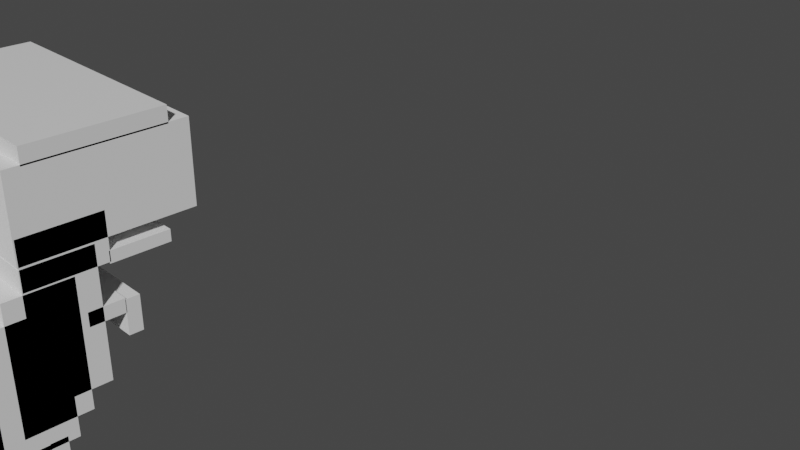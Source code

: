 # Source: T-Res_notRespassYet_.blend  (saved by Blender 3.0.42; exported with 4.5.12 LTS)
import bpy
from mathutils import Matrix  # noqa: F401  (used for matrix-valued properties, if any)

bpy.ops.wm.read_factory_settings(use_empty=True)
scene = bpy.context.scene
scene.name = 'Scene'

# ---- collections
col_collection = bpy.data.collections.new('Collection'); scene.collection.children.link(col_collection)

# ---- materials (node trees are filled in below, after node groups)
mat_material = bpy.data.materials.new('Material')
mat_material.alpha_threshold = 0.0
mat_material.use_transparent_shadow = False
mat_material.line_color = (0.0, 0.0, 0.0, 1.0)

# ---- material node trees
mat_material.use_nodes = True; mat_material.node_tree.nodes.clear()
_N = mat_material.node_tree.nodes; _L = mat_material.node_tree.links
n0 = _N.new('ShaderNodeOutputMaterial'); n0.name = 'Material Output'; n0.location = (300, 300)
n1 = _N.new('ShaderNodeBsdfPrincipled'); n1.name = 'Principled BSDF'; n1.location = (10, 300)
n1.distribution = 'GGX'
n1.subsurface_method = 'RANDOM_WALK_SKIN'
n1.inputs[2].default_value = 0.4
n1.inputs[3].default_value = 1.45
n1.inputs[27].default_value = (0.0, 0.0, 0.0, 1.0)
n1.inputs[28].default_value = 1.0
_L.new(n1.outputs[0], n0.inputs[0])
n0.is_active_output = True

# ---- world
world_world = bpy.data.worlds.new('World'); scene.world = world_world
world_world.use_nodes = True; world_world.node_tree.nodes.clear()
_N = world_world.node_tree.nodes; _L = world_world.node_tree.links
n0 = _N.new('ShaderNodeOutputWorld'); n0.name = 'World Output'; n0.location = (300, 300)
n1 = _N.new('ShaderNodeBackground'); n1.name = 'Background'; n1.location = (10, 300)
n1.inputs[0].default_value = (0.05088, 0.05088, 0.05088, 1.0)
_L.new(n1.outputs[0], n0.inputs[0])
n0.is_active_output = True
world_world.color = (0.05088, 0.05088, 0.05088)
world_world.use_sun_shadow = False
world_world.sun_shadow_jitter_overblur = 0.0

# ---- cameras
cam_camera = bpy.data.cameras.new('Camera')
cam_camera.clip_end = 100.0
cam_camera.ortho_scale = 7.314

# ---- meshes
me_cube = bpy.data.meshes.new('Cube')
me_cube.from_pydata([(1.0, 1.0, 1.0), (1.0, 1.0, -1.0), (1.0, -1.0, 1.0), (1.0, -1.0, -1.0), (-1.0, 1.0, 1.0), (-1.0, 1.0, -1.0), (-1.0, -1.0, 1.0), (-1.0, -1.0, -1.0)], [], [(0, 4, 6, 2), (3, 2, 6, 7), (7, 6, 4, 5), (5, 1, 3, 7), (1, 0, 2, 3), (5, 4, 0, 1)])
_uv = me_cube.uv_layers.new(name='UVMap')
_uv.uv.foreach_set('vector', [0.625, 0.5, 0.875, 0.5, 0.875, 0.75, 0.625, 0.75, 0.375, 0.75, 0.625, 0.75, 0.625, 1.0, 0.375, 1.0, 0.375, 0.0, 0.625, 0.0, 0.625, 0.25, 0.375, 0.25, 0.125, 0.5, 0.375, 0.5, 0.375, 0.75, 0.125, 0.75, 0.375, 0.5, 0.625, 0.5, 0.625, 0.75, 0.375, 0.75, 0.375, 0.25, 0.625, 0.25, 0.625, 0.5, 0.375, 0.5])
me_cube.materials.append(mat_material)
me_cube.use_remesh_preserve_volume = False
me_cube.use_remesh_preserve_attributes = False
me_cube.use_mirror_vertex_groups = False
me_cube.update()
me_cube_002 = bpy.data.meshes.new('Cube.002')
me_cube_002.from_pydata([(1.0, 1.0, 1.0), (1.0, 1.0, -1.0), (1.0, -1.0, 1.0), (1.0, -1.0, -1.0), (-1.0, 1.0, 1.0), (-1.0, 1.0, -1.0), (-1.0, -1.0, 1.0), (-1.0, -1.0, -1.0)], [], [(0, 4, 6, 2), (3, 2, 6, 7), (7, 6, 4, 5), (5, 1, 3, 7), (1, 0, 2, 3), (5, 4, 0, 1)])
_uv = me_cube_002.uv_layers.new(name='UVMap')
_uv.uv.foreach_set('vector', [0.625, 0.5, 0.875, 0.5, 0.875, 0.75, 0.625, 0.75, 0.375, 0.75, 0.625, 0.75, 0.625, 1.0, 0.375, 1.0, 0.375, 0.0, 0.625, 0.0, 0.625, 0.25, 0.375, 0.25, 0.125, 0.5, 0.375, 0.5, 0.375, 0.75, 0.125, 0.75, 0.375, 0.5, 0.625, 0.5, 0.625, 0.75, 0.375, 0.75, 0.375, 0.25, 0.625, 0.25, 0.625, 0.5, 0.375, 0.5])
me_cube_002.materials.append(mat_material)
me_cube_002.use_remesh_preserve_volume = False
me_cube_002.use_remesh_preserve_attributes = False
me_cube_002.use_mirror_vertex_groups = False
me_cube_002.update()
me_cube_003 = bpy.data.meshes.new('Cube.003')
me_cube_003.from_pydata([(-1.0, -1.0, -1.0), (-1.0, -1.0, 1.0), (-1.0, 1.0, -1.0), (-1.0, 1.0, 1.0), (1.0, -1.0, -1.0), (1.0, -1.0, 1.0), (1.0, 1.0, -1.0), (1.0, 1.0, 1.0)], [], [(0, 1, 3, 2), (2, 3, 7, 6), (6, 7, 5, 4), (4, 5, 1, 0), (2, 6, 4, 0), (7, 3, 1, 5)])
_uv = me_cube_003.uv_layers.new(name='UVMap')
_uv.uv.foreach_set('vector', [0.375, 0.0, 0.625, 0.0, 0.625, 0.25, 0.375, 0.25, 0.375, 0.25, 0.625, 0.25, 0.625, 0.5, 0.375, 0.5, 0.375, 0.5, 0.625, 0.5, 0.625, 0.75, 0.375, 0.75, 0.375, 0.75, 0.625, 0.75, 0.625, 1.0, 0.375, 1.0, 0.125, 0.5, 0.375, 0.5, 0.375, 0.75, 0.125, 0.75, 0.625, 0.5, 0.875, 0.5, 0.875, 0.75, 0.625, 0.75])
me_cube_003.use_remesh_fix_poles = True
me_cube_003.use_remesh_preserve_attributes = False
me_cube_003.update()
me_cube_004 = bpy.data.meshes.new('Cube.004')
me_cube_004.from_pydata([(-1.0, -1.0, -1.0), (-1.0, -1.0, 1.0), (-1.0, 1.0, -1.0), (-1.0, 1.0, 1.0), (1.0, -1.0, -1.0), (1.0, -1.0, 1.0), (1.0, 1.0, -1.0), (1.0, 1.0, 1.0)], [], [(0, 1, 3, 2), (2, 3, 7, 6), (6, 7, 5, 4), (4, 5, 1, 0), (2, 6, 4, 0), (7, 3, 1, 5)])
_uv = me_cube_004.uv_layers.new(name='UVMap')
_uv.uv.foreach_set('vector', [0.375, 0.0, 0.625, 0.0, 0.625, 0.25, 0.375, 0.25, 0.375, 0.25, 0.625, 0.25, 0.625, 0.5, 0.375, 0.5, 0.375, 0.5, 0.625, 0.5, 0.625, 0.75, 0.375, 0.75, 0.375, 0.75, 0.625, 0.75, 0.625, 1.0, 0.375, 1.0, 0.125, 0.5, 0.375, 0.5, 0.375, 0.75, 0.125, 0.75, 0.625, 0.5, 0.875, 0.5, 0.875, 0.75, 0.625, 0.75])
me_cube_004.use_remesh_fix_poles = True
me_cube_004.use_remesh_preserve_attributes = False
me_cube_004.update()
me_cube_005 = bpy.data.meshes.new('Cube.005')
me_cube_005.from_pydata([(-1.0, -1.0, -1.0), (-1.0, -1.0, 1.0), (-1.0, 1.0, -1.0), (-1.0, 1.0, 1.0), (1.0, -1.0, -1.0), (1.0, -1.0, 1.0), (1.0, 1.0, -1.0), (1.0, 1.0, 1.0)], [], [(0, 1, 3, 2), (2, 3, 7, 6), (6, 7, 5, 4), (4, 5, 1, 0), (2, 6, 4, 0), (7, 3, 1, 5)])
_uv = me_cube_005.uv_layers.new(name='UVMap')
_uv.uv.foreach_set('vector', [0.375, 0.0, 0.625, 0.0, 0.625, 0.25, 0.375, 0.25, 0.375, 0.25, 0.625, 0.25, 0.625, 0.5, 0.375, 0.5, 0.375, 0.5, 0.625, 0.5, 0.625, 0.75, 0.375, 0.75, 0.375, 0.75, 0.625, 0.75, 0.625, 1.0, 0.375, 1.0, 0.125, 0.5, 0.375, 0.5, 0.375, 0.75, 0.125, 0.75, 0.625, 0.5, 0.875, 0.5, 0.875, 0.75, 0.625, 0.75])
me_cube_005.use_remesh_fix_poles = True
me_cube_005.use_remesh_preserve_attributes = False
me_cube_005.update()
me_cube_006 = bpy.data.meshes.new('Cube.006')
me_cube_006.from_pydata([(-1.0, -1.0, -1.0), (-1.0, -1.0, 1.0), (-1.0, 1.0, -1.0), (-1.0, 1.0, 1.0), (1.0, -1.0, -1.0), (1.0, -1.0, 1.0), (1.0, 1.0, -1.0), (1.0, 1.0, 1.0)], [], [(0, 1, 3, 2), (2, 3, 7, 6), (6, 7, 5, 4), (4, 5, 1, 0), (2, 6, 4, 0), (7, 3, 1, 5)])
_uv = me_cube_006.uv_layers.new(name='UVMap')
_uv.uv.foreach_set('vector', [0.375, 0.0, 0.625, 0.0, 0.625, 0.25, 0.375, 0.25, 0.375, 0.25, 0.625, 0.25, 0.625, 0.5, 0.375, 0.5, 0.375, 0.5, 0.625, 0.5, 0.625, 0.75, 0.375, 0.75, 0.375, 0.75, 0.625, 0.75, 0.625, 1.0, 0.375, 1.0, 0.125, 0.5, 0.375, 0.5, 0.375, 0.75, 0.125, 0.75, 0.625, 0.5, 0.875, 0.5, 0.875, 0.75, 0.625, 0.75])
me_cube_006.use_remesh_fix_poles = True
me_cube_006.use_remesh_preserve_attributes = False
me_cube_006.update()
me_cube_007 = bpy.data.meshes.new('Cube.007')
me_cube_007.from_pydata([(-1.0, -1.0, -1.0), (-1.0, -1.0, 1.0), (-1.0, 1.0, -1.0), (-1.0, 1.0, 1.0), (1.0, -1.0, -1.0), (1.0, -1.0, 1.0), (1.0, 1.0, -1.0), (1.0, 1.0, 1.0)], [], [(0, 1, 3, 2), (2, 3, 7, 6), (6, 7, 5, 4), (4, 5, 1, 0), (2, 6, 4, 0), (7, 3, 1, 5)])
_uv = me_cube_007.uv_layers.new(name='UVMap')
_uv.uv.foreach_set('vector', [0.375, 0.0, 0.625, 0.0, 0.625, 0.25, 0.375, 0.25, 0.375, 0.25, 0.625, 0.25, 0.625, 0.5, 0.375, 0.5, 0.375, 0.5, 0.625, 0.5, 0.625, 0.75, 0.375, 0.75, 0.375, 0.75, 0.625, 0.75, 0.625, 1.0, 0.375, 1.0, 0.125, 0.5, 0.375, 0.5, 0.375, 0.75, 0.125, 0.75, 0.625, 0.5, 0.875, 0.5, 0.875, 0.75, 0.625, 0.75])
me_cube_007.use_remesh_fix_poles = True
me_cube_007.use_remesh_preserve_attributes = False
me_cube_007.update()
me_cube_008 = bpy.data.meshes.new('Cube.008')
me_cube_008.from_pydata([(-1.0, -1.0, -1.0), (-1.0, -1.0, 1.0), (-1.0, 1.0, -1.0), (-1.0, 1.0, 1.0), (1.0, -1.0, -1.0), (1.0, -1.0, 1.0), (1.0, 1.0, -1.0), (1.0, 1.0, 1.0)], [], [(0, 1, 3, 2), (2, 3, 7, 6), (6, 7, 5, 4), (4, 5, 1, 0), (2, 6, 4, 0), (7, 3, 1, 5)])
_uv = me_cube_008.uv_layers.new(name='UVMap')
_uv.uv.foreach_set('vector', [0.375, 0.0, 0.625, 0.0, 0.625, 0.25, 0.375, 0.25, 0.375, 0.25, 0.625, 0.25, 0.625, 0.5, 0.375, 0.5, 0.375, 0.5, 0.625, 0.5, 0.625, 0.75, 0.375, 0.75, 0.375, 0.75, 0.625, 0.75, 0.625, 1.0, 0.375, 1.0, 0.125, 0.5, 0.375, 0.5, 0.375, 0.75, 0.125, 0.75, 0.625, 0.5, 0.875, 0.5, 0.875, 0.75, 0.625, 0.75])
me_cube_008.use_remesh_fix_poles = True
me_cube_008.use_remesh_preserve_attributes = False
me_cube_008.update()
me_cube_009 = bpy.data.meshes.new('Cube.009')
me_cube_009.from_pydata([(-1.0, -1.0, -1.0), (-1.0, -1.0, 1.0), (-1.0, 1.0, -1.0), (-1.0, 1.0, 1.0), (1.0, -1.0, -1.0), (1.0, -1.0, 1.0), (1.0, 1.0, -1.0), (1.0, 1.0, 1.0)], [], [(0, 1, 3, 2), (2, 3, 7, 6), (6, 7, 5, 4), (4, 5, 1, 0), (2, 6, 4, 0), (7, 3, 1, 5)])
_uv = me_cube_009.uv_layers.new(name='UVMap')
_uv.uv.foreach_set('vector', [0.375, 0.0, 0.625, 0.0, 0.625, 0.25, 0.375, 0.25, 0.375, 0.25, 0.625, 0.25, 0.625, 0.5, 0.375, 0.5, 0.375, 0.5, 0.625, 0.5, 0.625, 0.75, 0.375, 0.75, 0.375, 0.75, 0.625, 0.75, 0.625, 1.0, 0.375, 1.0, 0.125, 0.5, 0.375, 0.5, 0.375, 0.75, 0.125, 0.75, 0.625, 0.5, 0.875, 0.5, 0.875, 0.75, 0.625, 0.75])
me_cube_009.use_remesh_fix_poles = True
me_cube_009.use_remesh_preserve_attributes = False
me_cube_009.update()
me_cube_010 = bpy.data.meshes.new('Cube.010')
me_cube_010.from_pydata([(-1.0, -1.0, -1.0), (-1.0, -1.0, 1.0), (-1.0, 1.0, -1.0), (-1.0, 1.0, 1.0), (1.0, -1.0, -1.0), (1.0, -1.0, 1.0), (1.0, 1.0, -1.0), (1.0, 1.0, 1.0)], [], [(0, 1, 3, 2), (2, 3, 7, 6), (6, 7, 5, 4), (4, 5, 1, 0), (2, 6, 4, 0), (7, 3, 1, 5)])
_uv = me_cube_010.uv_layers.new(name='UVMap')
_uv.uv.foreach_set('vector', [0.375, 0.0, 0.625, 0.0, 0.625, 0.25, 0.375, 0.25, 0.375, 0.25, 0.625, 0.25, 0.625, 0.5, 0.375, 0.5, 0.375, 0.5, 0.625, 0.5, 0.625, 0.75, 0.375, 0.75, 0.375, 0.75, 0.625, 0.75, 0.625, 1.0, 0.375, 1.0, 0.125, 0.5, 0.375, 0.5, 0.375, 0.75, 0.125, 0.75, 0.625, 0.5, 0.875, 0.5, 0.875, 0.75, 0.625, 0.75])
me_cube_010.use_remesh_fix_poles = True
me_cube_010.use_remesh_preserve_attributes = False
me_cube_010.update()
me_cube_011 = bpy.data.meshes.new('Cube.011')
me_cube_011.from_pydata([(-1.0, -1.0, -1.0), (-1.0, -1.0, 1.0), (-1.0, 1.0, -1.0), (-1.0, 1.0, 1.0), (1.0, -1.0, -1.0), (1.0, -1.0, 1.0), (1.0, 1.0, -1.0), (1.0, 1.0, 1.0)], [], [(0, 1, 3, 2), (2, 3, 7, 6), (6, 7, 5, 4), (4, 5, 1, 0), (2, 6, 4, 0), (7, 3, 1, 5)])
_uv = me_cube_011.uv_layers.new(name='UVMap')
_uv.uv.foreach_set('vector', [0.375, 0.0, 0.625, 0.0, 0.625, 0.25, 0.375, 0.25, 0.375, 0.25, 0.625, 0.25, 0.625, 0.5, 0.375, 0.5, 0.375, 0.5, 0.625, 0.5, 0.625, 0.75, 0.375, 0.75, 0.375, 0.75, 0.625, 0.75, 0.625, 1.0, 0.375, 1.0, 0.125, 0.5, 0.375, 0.5, 0.375, 0.75, 0.125, 0.75, 0.625, 0.5, 0.875, 0.5, 0.875, 0.75, 0.625, 0.75])
me_cube_011.use_remesh_fix_poles = True
me_cube_011.use_remesh_preserve_attributes = False
me_cube_011.update()
me_cube_012 = bpy.data.meshes.new('Cube.012')
me_cube_012.from_pydata([(-1.0, -1.0, -1.0), (-1.0, -1.0, 1.0), (-1.0, 1.0, -1.0), (-1.0, 1.0, 1.0), (1.0, -1.0, -1.0), (1.0, -1.0, 1.0), (1.0, 1.0, -1.0), (1.0, 1.0, 1.0)], [], [(0, 1, 3, 2), (2, 3, 7, 6), (6, 7, 5, 4), (4, 5, 1, 0), (2, 6, 4, 0), (7, 3, 1, 5)])
_uv = me_cube_012.uv_layers.new(name='UVMap')
_uv.uv.foreach_set('vector', [0.375, 0.0, 0.625, 0.0, 0.625, 0.25, 0.375, 0.25, 0.375, 0.25, 0.625, 0.25, 0.625, 0.5, 0.375, 0.5, 0.375, 0.5, 0.625, 0.5, 0.625, 0.75, 0.375, 0.75, 0.375, 0.75, 0.625, 0.75, 0.625, 1.0, 0.375, 1.0, 0.125, 0.5, 0.375, 0.5, 0.375, 0.75, 0.125, 0.75, 0.625, 0.5, 0.875, 0.5, 0.875, 0.75, 0.625, 0.75])
me_cube_012.use_remesh_fix_poles = True
me_cube_012.use_remesh_preserve_attributes = False
me_cube_012.update()
me_cube_013 = bpy.data.meshes.new('Cube.013')
me_cube_013.from_pydata([(-1.0, -1.0, -1.0), (-1.0, -1.0, 1.0), (-1.0, 1.0, -1.0), (-1.0, 1.0, 1.0), (1.0, -1.0, -1.0), (1.0, -1.0, 1.0), (1.0, 1.0, -1.0), (1.0, 1.0, 1.0)], [], [(0, 1, 3, 2), (2, 3, 7, 6), (6, 7, 5, 4), (4, 5, 1, 0), (2, 6, 4, 0), (7, 3, 1, 5)])
_uv = me_cube_013.uv_layers.new(name='UVMap')
_uv.uv.foreach_set('vector', [0.375, 0.0, 0.625, 0.0, 0.625, 0.25, 0.375, 0.25, 0.375, 0.25, 0.625, 0.25, 0.625, 0.5, 0.375, 0.5, 0.375, 0.5, 0.625, 0.5, 0.625, 0.75, 0.375, 0.75, 0.375, 0.75, 0.625, 0.75, 0.625, 1.0, 0.375, 1.0, 0.125, 0.5, 0.375, 0.5, 0.375, 0.75, 0.125, 0.75, 0.625, 0.5, 0.875, 0.5, 0.875, 0.75, 0.625, 0.75])
me_cube_013.use_remesh_fix_poles = True
me_cube_013.use_remesh_preserve_attributes = False
me_cube_013.update()
me_cube_014 = bpy.data.meshes.new('Cube.014')
me_cube_014.from_pydata([(-1.0, -1.0, -1.0), (-1.0, -1.0, 1.0), (-1.0, 1.0, -1.0), (-1.0, 1.0, 1.0), (1.0, -1.0, -1.0), (1.0, -1.0, 1.0), (1.0, 1.0, -1.0), (1.0, 1.0, 1.0)], [], [(0, 1, 3, 2), (2, 3, 7, 6), (6, 7, 5, 4), (4, 5, 1, 0), (2, 6, 4, 0), (7, 3, 1, 5)])
_uv = me_cube_014.uv_layers.new(name='UVMap')
_uv.uv.foreach_set('vector', [0.375, 0.0, 0.625, 0.0, 0.625, 0.25, 0.375, 0.25, 0.375, 0.25, 0.625, 0.25, 0.625, 0.5, 0.375, 0.5, 0.375, 0.5, 0.625, 0.5, 0.625, 0.75, 0.375, 0.75, 0.375, 0.75, 0.625, 0.75, 0.625, 1.0, 0.375, 1.0, 0.125, 0.5, 0.375, 0.5, 0.375, 0.75, 0.125, 0.75, 0.625, 0.5, 0.875, 0.5, 0.875, 0.75, 0.625, 0.75])
me_cube_014.use_remesh_fix_poles = True
me_cube_014.use_remesh_preserve_attributes = False
me_cube_014.update()
me_cube_015 = bpy.data.meshes.new('Cube.015')
me_cube_015.from_pydata([(-1.0, -1.0, -1.0), (-1.0, -1.0, 1.0), (-1.0, 1.0, -1.0), (-1.0, 1.0, 1.0), (1.0, -1.0, -1.0), (1.0, -1.0, 1.0), (1.0, 1.0, -1.0), (1.0, 1.0, 1.0)], [], [(0, 1, 3, 2), (2, 3, 7, 6), (6, 7, 5, 4), (4, 5, 1, 0), (2, 6, 4, 0), (7, 3, 1, 5)])
_uv = me_cube_015.uv_layers.new(name='UVMap')
_uv.uv.foreach_set('vector', [0.375, 0.0, 0.625, 0.0, 0.625, 0.25, 0.375, 0.25, 0.375, 0.25, 0.625, 0.25, 0.625, 0.5, 0.375, 0.5, 0.375, 0.5, 0.625, 0.5, 0.625, 0.75, 0.375, 0.75, 0.375, 0.75, 0.625, 0.75, 0.625, 1.0, 0.375, 1.0, 0.125, 0.5, 0.375, 0.5, 0.375, 0.75, 0.125, 0.75, 0.625, 0.5, 0.875, 0.5, 0.875, 0.75, 0.625, 0.75])
me_cube_015.use_remesh_fix_poles = True
me_cube_015.use_remesh_preserve_attributes = False
me_cube_015.update()
me_cube_016 = bpy.data.meshes.new('Cube.016')
me_cube_016.from_pydata([(-1.0, -1.0, -1.0), (-1.0, -1.0, 1.0), (-1.0, 1.0, -1.0), (-1.0, 1.0, 1.0), (1.0, -1.0, -1.0), (1.0, -1.0, 1.0), (1.0, 1.0, -1.0), (1.0, 1.0, 1.0)], [], [(0, 1, 3, 2), (2, 3, 7, 6), (6, 7, 5, 4), (4, 5, 1, 0), (2, 6, 4, 0), (7, 3, 1, 5)])
_uv = me_cube_016.uv_layers.new(name='UVMap')
_uv.uv.foreach_set('vector', [0.375, 0.0, 0.625, 0.0, 0.625, 0.25, 0.375, 0.25, 0.375, 0.25, 0.625, 0.25, 0.625, 0.5, 0.375, 0.5, 0.375, 0.5, 0.625, 0.5, 0.625, 0.75, 0.375, 0.75, 0.375, 0.75, 0.625, 0.75, 0.625, 1.0, 0.375, 1.0, 0.125, 0.5, 0.375, 0.5, 0.375, 0.75, 0.125, 0.75, 0.625, 0.5, 0.875, 0.5, 0.875, 0.75, 0.625, 0.75])
me_cube_016.use_remesh_fix_poles = True
me_cube_016.use_remesh_preserve_attributes = False
me_cube_016.update()
me_cube_017 = bpy.data.meshes.new('Cube.017')
me_cube_017.from_pydata([(-1.0, -1.0, -1.0), (-1.0, -1.0, 1.0), (-1.0, 1.0, -1.0), (-1.0, 1.0, 1.0), (1.0, -1.0, -1.0), (1.0, -1.0, 1.0), (1.0, 1.0, -1.0), (1.0, 1.0, 1.0)], [], [(0, 1, 3, 2), (2, 3, 7, 6), (6, 7, 5, 4), (4, 5, 1, 0), (2, 6, 4, 0), (7, 3, 1, 5)])
_uv = me_cube_017.uv_layers.new(name='UVMap')
_uv.uv.foreach_set('vector', [0.375, 0.0, 0.625, 0.0, 0.625, 0.25, 0.375, 0.25, 0.375, 0.25, 0.625, 0.25, 0.625, 0.5, 0.375, 0.5, 0.375, 0.5, 0.625, 0.5, 0.625, 0.75, 0.375, 0.75, 0.375, 0.75, 0.625, 0.75, 0.625, 1.0, 0.375, 1.0, 0.125, 0.5, 0.375, 0.5, 0.375, 0.75, 0.125, 0.75, 0.625, 0.5, 0.875, 0.5, 0.875, 0.75, 0.625, 0.75])
me_cube_017.use_remesh_fix_poles = True
me_cube_017.use_remesh_preserve_attributes = False
me_cube_017.update()
me_cube_018 = bpy.data.meshes.new('Cube.018')
me_cube_018.from_pydata([(-1.0, -1.0, -1.0), (-1.0, -1.0, 1.0), (-1.0, 1.0, -1.0), (-1.0, 1.0, 1.0), (1.0, -1.0, -1.0), (1.0, -1.0, 1.0), (1.0, 1.0, -1.0), (1.0, 1.0, 1.0)], [], [(0, 1, 3, 2), (2, 3, 7, 6), (6, 7, 5, 4), (4, 5, 1, 0), (2, 6, 4, 0), (7, 3, 1, 5)])
_uv = me_cube_018.uv_layers.new(name='UVMap')
_uv.uv.foreach_set('vector', [0.375, 0.0, 0.625, 0.0, 0.625, 0.25, 0.375, 0.25, 0.375, 0.25, 0.625, 0.25, 0.625, 0.5, 0.375, 0.5, 0.375, 0.5, 0.625, 0.5, 0.625, 0.75, 0.375, 0.75, 0.375, 0.75, 0.625, 0.75, 0.625, 1.0, 0.375, 1.0, 0.125, 0.5, 0.375, 0.5, 0.375, 0.75, 0.125, 0.75, 0.625, 0.5, 0.875, 0.5, 0.875, 0.75, 0.625, 0.75])
me_cube_018.use_remesh_fix_poles = True
me_cube_018.use_remesh_preserve_attributes = False
me_cube_018.update()
me_cube_019 = bpy.data.meshes.new('Cube.019')
me_cube_019.from_pydata([(-1.0, -1.0, -1.0), (-1.0, -1.0, 1.0), (-1.0, 1.0, -1.0), (-1.0, 1.0, 1.0), (1.0, -1.0, -1.0), (1.0, -1.0, 1.0), (1.0, 1.0, -1.0), (1.0, 1.0, 1.0)], [], [(0, 1, 3, 2), (2, 3, 7, 6), (6, 7, 5, 4), (4, 5, 1, 0), (2, 6, 4, 0), (7, 3, 1, 5)])
_uv = me_cube_019.uv_layers.new(name='UVMap')
_uv.uv.foreach_set('vector', [0.375, 0.0, 0.625, 0.0, 0.625, 0.25, 0.375, 0.25, 0.375, 0.25, 0.625, 0.25, 0.625, 0.5, 0.375, 0.5, 0.375, 0.5, 0.625, 0.5, 0.625, 0.75, 0.375, 0.75, 0.375, 0.75, 0.625, 0.75, 0.625, 1.0, 0.375, 1.0, 0.125, 0.5, 0.375, 0.5, 0.375, 0.75, 0.125, 0.75, 0.625, 0.5, 0.875, 0.5, 0.875, 0.75, 0.625, 0.75])
me_cube_019.use_remesh_fix_poles = True
me_cube_019.use_remesh_preserve_attributes = False
me_cube_019.update()
me_cube_020 = bpy.data.meshes.new('Cube.020')
me_cube_020.from_pydata([(-1.0, -1.0, -1.0), (-1.0, -1.0, 1.0), (-1.0, 1.0, -1.0), (-1.0, 1.0, 1.0), (1.0, -1.0, -1.0), (1.0, -1.0, 1.0), (1.0, 1.0, -1.0), (1.0, 1.0, 1.0)], [], [(0, 1, 3, 2), (2, 3, 7, 6), (6, 7, 5, 4), (4, 5, 1, 0), (2, 6, 4, 0), (7, 3, 1, 5)])
_uv = me_cube_020.uv_layers.new(name='UVMap')
_uv.uv.foreach_set('vector', [0.375, 0.0, 0.625, 0.0, 0.625, 0.25, 0.375, 0.25, 0.375, 0.25, 0.625, 0.25, 0.625, 0.5, 0.375, 0.5, 0.375, 0.5, 0.625, 0.5, 0.625, 0.75, 0.375, 0.75, 0.375, 0.75, 0.625, 0.75, 0.625, 1.0, 0.375, 1.0, 0.125, 0.5, 0.375, 0.5, 0.375, 0.75, 0.125, 0.75, 0.625, 0.5, 0.875, 0.5, 0.875, 0.75, 0.625, 0.75])
me_cube_020.use_remesh_fix_poles = True
me_cube_020.use_remesh_preserve_attributes = False
me_cube_020.update()
me_cube_021 = bpy.data.meshes.new('Cube.021')
me_cube_021.from_pydata([(-1.0, -1.0, -1.0), (-1.0, -1.0, 1.0), (-1.0, 1.0, -1.0), (-1.0, 1.0, 1.0), (1.0, -1.0, -1.0), (1.0, -1.0, 1.0), (1.0, 1.0, -1.0), (1.0, 1.0, 1.0)], [], [(0, 1, 3, 2), (2, 3, 7, 6), (6, 7, 5, 4), (4, 5, 1, 0), (2, 6, 4, 0), (7, 3, 1, 5)])
_uv = me_cube_021.uv_layers.new(name='UVMap')
_uv.uv.foreach_set('vector', [0.375, 0.0, 0.625, 0.0, 0.625, 0.25, 0.375, 0.25, 0.375, 0.25, 0.625, 0.25, 0.625, 0.5, 0.375, 0.5, 0.375, 0.5, 0.625, 0.5, 0.625, 0.75, 0.375, 0.75, 0.375, 0.75, 0.625, 0.75, 0.625, 1.0, 0.375, 1.0, 0.125, 0.5, 0.375, 0.5, 0.375, 0.75, 0.125, 0.75, 0.625, 0.5, 0.875, 0.5, 0.875, 0.75, 0.625, 0.75])
me_cube_021.use_remesh_fix_poles = True
me_cube_021.use_remesh_preserve_attributes = False
me_cube_021.update()
me_cube_022 = bpy.data.meshes.new('Cube.022')
me_cube_022.from_pydata([(-1.0, -1.0, -1.0), (-1.0, -1.0, 1.0), (-1.0, 1.0, -1.0), (-1.0, 1.0, 1.0), (1.0, -1.0, -1.0), (1.0, -1.0, 1.0), (1.0, 1.0, -1.0), (1.0, 1.0, 1.0)], [], [(0, 1, 3, 2), (2, 3, 7, 6), (6, 7, 5, 4), (4, 5, 1, 0), (2, 6, 4, 0), (7, 3, 1, 5)])
_uv = me_cube_022.uv_layers.new(name='UVMap')
_uv.uv.foreach_set('vector', [0.375, 0.0, 0.625, 0.0, 0.625, 0.25, 0.375, 0.25, 0.375, 0.25, 0.625, 0.25, 0.625, 0.5, 0.375, 0.5, 0.375, 0.5, 0.625, 0.5, 0.625, 0.75, 0.375, 0.75, 0.375, 0.75, 0.625, 0.75, 0.625, 1.0, 0.375, 1.0, 0.125, 0.5, 0.375, 0.5, 0.375, 0.75, 0.125, 0.75, 0.625, 0.5, 0.875, 0.5, 0.875, 0.75, 0.625, 0.75])
me_cube_022.use_remesh_fix_poles = True
me_cube_022.use_remesh_preserve_attributes = False
me_cube_022.update()
me_cube_023 = bpy.data.meshes.new('Cube.023')
me_cube_023.from_pydata([(-1.0, -1.0, -1.0), (-1.0, -1.0, 1.0), (-1.0, 1.0, -1.0), (-1.0, 1.0, 1.0), (1.0, -1.0, -1.0), (1.0, -1.0, 1.0), (1.0, 1.0, -1.0), (1.0, 1.0, 1.0)], [], [(0, 1, 3, 2), (2, 3, 7, 6), (6, 7, 5, 4), (4, 5, 1, 0), (2, 6, 4, 0), (7, 3, 1, 5)])
_uv = me_cube_023.uv_layers.new(name='UVMap')
_uv.uv.foreach_set('vector', [0.375, 0.0, 0.625, 0.0, 0.625, 0.25, 0.375, 0.25, 0.375, 0.25, 0.625, 0.25, 0.625, 0.5, 0.375, 0.5, 0.375, 0.5, 0.625, 0.5, 0.625, 0.75, 0.375, 0.75, 0.375, 0.75, 0.625, 0.75, 0.625, 1.0, 0.375, 1.0, 0.125, 0.5, 0.375, 0.5, 0.375, 0.75, 0.125, 0.75, 0.625, 0.5, 0.875, 0.5, 0.875, 0.75, 0.625, 0.75])
me_cube_023.use_remesh_fix_poles = True
me_cube_023.use_remesh_preserve_attributes = False
me_cube_023.update()
me_cube_024 = bpy.data.meshes.new('Cube.024')
me_cube_024.from_pydata([(-1.0, -1.0, -1.0), (-1.0, -1.0, 1.0), (-1.0, 1.0, -1.0), (-1.0, 1.0, 1.0), (1.0, -1.0, -1.0), (1.0, -1.0, 1.0), (1.0, 1.0, -1.0), (1.0, 1.0, 1.0)], [], [(0, 1, 3, 2), (2, 3, 7, 6), (6, 7, 5, 4), (4, 5, 1, 0), (2, 6, 4, 0), (7, 3, 1, 5)])
_uv = me_cube_024.uv_layers.new(name='UVMap')
_uv.uv.foreach_set('vector', [0.375, 0.0, 0.625, 0.0, 0.625, 0.25, 0.375, 0.25, 0.375, 0.25, 0.625, 0.25, 0.625, 0.5, 0.375, 0.5, 0.375, 0.5, 0.625, 0.5, 0.625, 0.75, 0.375, 0.75, 0.375, 0.75, 0.625, 0.75, 0.625, 1.0, 0.375, 1.0, 0.125, 0.5, 0.375, 0.5, 0.375, 0.75, 0.125, 0.75, 0.625, 0.5, 0.875, 0.5, 0.875, 0.75, 0.625, 0.75])
me_cube_024.use_remesh_fix_poles = True
me_cube_024.use_remesh_preserve_attributes = False
me_cube_024.update()
me_cube_025 = bpy.data.meshes.new('Cube.025')
me_cube_025.from_pydata([(-1.0, -1.0, -1.0), (-1.0, -1.0, 1.0), (-1.0, 1.0, -1.0), (-1.0, 1.0, 1.0), (1.0, -1.0, -1.0), (1.0, -1.0, 1.0), (1.0, 1.0, -1.0), (1.0, 1.0, 1.0)], [], [(0, 1, 3, 2), (2, 3, 7, 6), (6, 7, 5, 4), (4, 5, 1, 0), (2, 6, 4, 0), (7, 3, 1, 5)])
_uv = me_cube_025.uv_layers.new(name='UVMap')
_uv.uv.foreach_set('vector', [0.375, 0.0, 0.625, 0.0, 0.625, 0.25, 0.375, 0.25, 0.375, 0.25, 0.625, 0.25, 0.625, 0.5, 0.375, 0.5, 0.375, 0.5, 0.625, 0.5, 0.625, 0.75, 0.375, 0.75, 0.375, 0.75, 0.625, 0.75, 0.625, 1.0, 0.375, 1.0, 0.125, 0.5, 0.375, 0.5, 0.375, 0.75, 0.125, 0.75, 0.625, 0.5, 0.875, 0.5, 0.875, 0.75, 0.625, 0.75])
me_cube_025.use_remesh_fix_poles = True
me_cube_025.use_remesh_preserve_attributes = False
me_cube_025.update()

# ---- objects
ob_cube = bpy.data.objects.new('Cube', me_cube)
ob_camera = bpy.data.objects.new('Camera', cam_camera)
ob_cube_002 = bpy.data.objects.new('Cube.002', me_cube_002)
ob_cube_003 = bpy.data.objects.new('Cube.003', me_cube_003)
ob_cube_004 = bpy.data.objects.new('Cube.004', me_cube_004)
ob_cube_005 = bpy.data.objects.new('Cube.005', me_cube_005)
ob_cube_006 = bpy.data.objects.new('Cube.006', me_cube_006)
ob_cube_007 = bpy.data.objects.new('Cube.007', me_cube_007)
ob_cube_008 = bpy.data.objects.new('Cube.008', me_cube_008)
ob_cube_009 = bpy.data.objects.new('Cube.009', me_cube_009)
ob_cube_010 = bpy.data.objects.new('Cube.010', me_cube_010)
ob_cube_011 = bpy.data.objects.new('Cube.011', me_cube_011)
ob_cube_012 = bpy.data.objects.new('Cube.012', me_cube_012)
ob_cube_013 = bpy.data.objects.new('Cube.013', me_cube_013)
ob_cube_014 = bpy.data.objects.new('Cube.014', me_cube_014)
ob_cube_015 = bpy.data.objects.new('Cube.015', me_cube_015)
ob_cube_016 = bpy.data.objects.new('Cube.016', me_cube_016)
ob_cube_017 = bpy.data.objects.new('Cube.017', me_cube_017)
ob_cube_018 = bpy.data.objects.new('Cube.018', me_cube_018)
ob_cube_019 = bpy.data.objects.new('Cube.019', me_cube_019)
ob_cube_020 = bpy.data.objects.new('Cube.020', me_cube_020)
ob_cube_021 = bpy.data.objects.new('Cube.021', me_cube_021)
ob_cube_022 = bpy.data.objects.new('Cube.022', me_cube_022)
ob_cube_023 = bpy.data.objects.new('Cube.023', me_cube_023)
ob_cube_024 = bpy.data.objects.new('Cube.024', me_cube_024)
ob_cube_025 = bpy.data.objects.new('Cube.025', me_cube_025)

# ---- transforms, parenting, visibility, modifiers, constraints
ob_cube.location = (0.0, -3.691, 2.221)
ob_cube.scale = (1.0, 0.5498, 0.06983)
ob_cube.lock_rotations_4d = False
ob_cube.empty_display_type = 'ARROWS'
ob_cube.lineart.crease_threshold = 0.0
ob_camera.location = (7.359, -6.926, 4.958)
ob_camera.rotation_euler = (1.109, 0.0, 0.8149)
ob_camera.lock_rotations_4d = False
ob_camera.empty_display_type = 'ARROWS'
ob_camera.color = (0.0, 0.0, 0.0, 0.0)
ob_camera.display_type = 'WIRE'
ob_camera.lineart.crease_threshold = 0.0
ob_cube_002.location = (-1.739e+31, -3.861e+15, 1.0)
ob_cube_002.lock_rotations_4d = False
ob_cube_002.empty_display_type = 'ARROWS'
ob_cube_002.lineart.crease_threshold = 0.0
ob_cube_003.location = (0.0, -3.674, 1.813)
ob_cube_003.scale = (1.0, 0.7, 0.35)
ob_cube_004.location = (0.0, -4.034, 1.47)
ob_cube_004.scale = (1.0, 0.33, 0.2)
ob_cube_005.location = (0.0, -3.462, 1.306)
ob_cube_005.scale = (1.0, 0.25, 0.05)
ob_cube_006.location = (0.0, -4.09, 0.8875)
ob_cube_006.scale = (1.0, 0.28, 0.56)
ob_cube_007.location = (5.712e-18, -3.781, 0.8875)
ob_cube_007.scale = (1.0, 0.15, 0.06)
ob_cube_008.location = (0.0, -3.576, 0.7846)
ob_cube_008.scale = (1.0, 0.06, 0.15)
ob_cube_009.location = (0.0, -4.256, 0.7077)
ob_cube_009.scale = (1.0, 0.27, 0.55)
ob_cube_010.location = (0.0, -4.421, 0.5332)
ob_cube_010.scale = (1.0, 0.3, 0.55)
ob_cube_011.location = (0.0, -5.72, 0.8241)
ob_cube_011.scale = (1.0, 0.07, 0.41)
ob_cube_012.location = (0.0, -5.604, 0.5914)
ob_cube_012.scale = (1.0, 0.06, 0.36)
ob_cube_013.location = (0.0, -4.285, -0.349)
ob_cube_013.scale = (1.0, 0.07, 0.38)
ob_cube_014.location = (0.0, -4.217, -0.6689)
ob_cube_014.scale = (1.0, 0.13, 0.06)
ob_cube_015.location = (0.0, -4.43, -0.1551)
ob_cube_015.scale = (1.0, 0.08, 0.18)
ob_cube_016.location = (0.0, -4.847, -0.09695)
ob_cube_016.scale = (1.0, 0.36, 0.08)
ob_cube_017.location = (0.0, -4.886, -0.2424)
ob_cube_017.scale = (1.0, 0.2, 0.07)
ob_cube_018.location = (0.0, -4.954, -0.3878)
ob_cube_018.scale = (1.0, 0.13, 0.08)
ob_cube_019.location = (0.0, -5.012, -0.5817)
ob_cube_019.scale = (1.0, 0.07, 0.19)
ob_cube_020.location = (0.0, -4.886, -0.7083)
ob_cube_020.scale = (1.0, 0.1, 0.06)
ob_cube_021.location = (-2.153e-18, -4.809, 0.446)
ob_cube_021.scale = (1.0, 0.13, 0.49)
ob_cube_022.location = (0.0, -4.973, 0.3684)
ob_cube_022.scale = (1.0, 0.1, 0.41)
ob_cube_023.location = (0.0, -5.313, 0.3684)
ob_cube_023.scale = (1.0, 0.26, 0.27)
ob_cube_024.location = (0.0, -5.468, 0.6592)
ob_cube_024.scale = (1.0, 0.09, 0.11)
ob_cube_025.location = (0.0, -5.206, 0.02908)
ob_cube_025.scale = (1.0, 0.16, 0.07)

# ---- collection membership
col_collection.objects.link(ob_cube)
col_collection.objects.link(ob_camera)
col_collection.objects.link(ob_cube_002)
col_collection.objects.link(ob_cube_003)
col_collection.objects.link(ob_cube_004)
col_collection.objects.link(ob_cube_005)
col_collection.objects.link(ob_cube_006)
col_collection.objects.link(ob_cube_007)
col_collection.objects.link(ob_cube_008)
col_collection.objects.link(ob_cube_009)
col_collection.objects.link(ob_cube_010)
col_collection.objects.link(ob_cube_011)
col_collection.objects.link(ob_cube_012)
col_collection.objects.link(ob_cube_013)
col_collection.objects.link(ob_cube_014)
col_collection.objects.link(ob_cube_015)
col_collection.objects.link(ob_cube_016)
col_collection.objects.link(ob_cube_017)
col_collection.objects.link(ob_cube_018)
col_collection.objects.link(ob_cube_019)
col_collection.objects.link(ob_cube_020)
col_collection.objects.link(ob_cube_021)
col_collection.objects.link(ob_cube_022)
col_collection.objects.link(ob_cube_023)
col_collection.objects.link(ob_cube_024)
col_collection.objects.link(ob_cube_025)

# ---- scene / render settings (as saved in the file)
scene.camera = ob_camera
scene.frame_start = 1; scene.frame_end = 250; scene.frame_set(1)
scene.render.engine = 'BLENDER_EEVEE_NEXT'
scene.cycles.sampling_pattern = 'TABULATED_SOBOL'
scene.cycles.use_light_tree = False
scene.view_settings.view_transform = 'Filmic'
bpy.context.view_layer.update()

# ---- added for rendering (the .blend has no usable light): sun
light_auto_sun = bpy.data.lights.new('AutoSun', 'SUN')
light_auto_sun.energy = 3.0
light_auto_sun.angle = 0.0523599
ob_auto_sun = bpy.data.objects.new('AutoSun', light_auto_sun)
scene.collection.objects.link(ob_auto_sun)
ob_auto_sun.rotation_euler = (0.872665, 0.174533, 0.523599)
bpy.context.view_layer.update()

